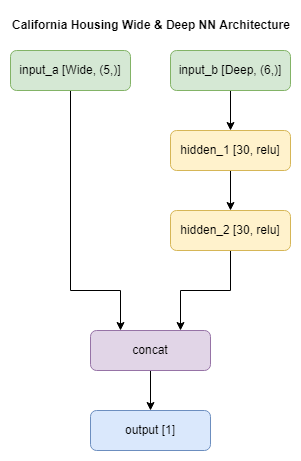

The diagram above was exported from draw.io. Its source (the exported page's mxGraphModel, read from the mxfile embedded in the PNG):
<mxGraphModel dx="992" dy="547" grid="1" gridSize="10" guides="1" tooltips="1" connect="1" arrows="1" fold="1" page="1" pageScale="1" pageWidth="1654" pageHeight="1169" math="0" shadow="0">
  <root>
    <mxCell id="0" />
    <mxCell id="1" parent="0" />
    <mxCell id="2" style="edgeStyle=orthogonalEdgeStyle;rounded=0;orthogonalLoop=1;jettySize=auto;html=1;entryX=0.25;entryY=0;entryDx=0;entryDy=0;" edge="1" source="3" target="11" parent="1">
      <mxGeometry relative="1" as="geometry">
        <Array as="points">
          <mxPoint x="300" y="320" />
          <mxPoint x="350" y="320" />
        </Array>
      </mxGeometry>
    </mxCell>
    <mxCell id="3" value="input_a [Wide, (5,)]" style="rounded=1;whiteSpace=wrap;html=1;fillColor=#d5e8d4;strokeColor=#82b366;" vertex="1" parent="1">
      <mxGeometry x="240" y="80" width="120" height="40" as="geometry" />
    </mxCell>
    <mxCell id="4" style="edgeStyle=orthogonalEdgeStyle;rounded=0;orthogonalLoop=1;jettySize=auto;html=1;entryX=0.5;entryY=0;entryDx=0;entryDy=0;" edge="1" source="5" target="7" parent="1">
      <mxGeometry relative="1" as="geometry" />
    </mxCell>
    <mxCell id="5" value="input_b [Deep, (6,)]" style="rounded=1;whiteSpace=wrap;html=1;fillColor=#d5e8d4;strokeColor=#82b366;" vertex="1" parent="1">
      <mxGeometry x="400" y="80" width="120" height="40" as="geometry" />
    </mxCell>
    <mxCell id="6" style="edgeStyle=orthogonalEdgeStyle;rounded=0;orthogonalLoop=1;jettySize=auto;html=1;entryX=0.5;entryY=0;entryDx=0;entryDy=0;" edge="1" source="7" target="9" parent="1">
      <mxGeometry relative="1" as="geometry" />
    </mxCell>
    <mxCell id="7" value="hidden_1 [30, relu]" style="rounded=1;whiteSpace=wrap;html=1;fillColor=#fff2cc;strokeColor=#d6b656;" vertex="1" parent="1">
      <mxGeometry x="400" y="160" width="120" height="40" as="geometry" />
    </mxCell>
    <mxCell id="8" style="edgeStyle=orthogonalEdgeStyle;rounded=0;orthogonalLoop=1;jettySize=auto;html=1;entryX=0.75;entryY=0;entryDx=0;entryDy=0;" edge="1" source="9" target="11" parent="1">
      <mxGeometry relative="1" as="geometry" />
    </mxCell>
    <mxCell id="9" value="hidden_2 [30, relu]" style="rounded=1;whiteSpace=wrap;html=1;fillColor=#fff2cc;strokeColor=#d6b656;" vertex="1" parent="1">
      <mxGeometry x="400" y="240" width="120" height="40" as="geometry" />
    </mxCell>
    <mxCell id="10" style="edgeStyle=orthogonalEdgeStyle;rounded=0;orthogonalLoop=1;jettySize=auto;html=1;entryX=0.5;entryY=0;entryDx=0;entryDy=0;" edge="1" source="11" target="12" parent="1">
      <mxGeometry relative="1" as="geometry" />
    </mxCell>
    <mxCell id="11" value="concat" style="rounded=1;whiteSpace=wrap;html=1;fillColor=#e1d5e7;strokeColor=#9673a6;" vertex="1" parent="1">
      <mxGeometry x="320" y="360" width="120" height="40" as="geometry" />
    </mxCell>
    <mxCell id="12" value="output [1]" style="rounded=1;whiteSpace=wrap;html=1;fillColor=#dae8fc;strokeColor=#6c8ebf;" vertex="1" parent="1">
      <mxGeometry x="320" y="440" width="120" height="40" as="geometry" />
    </mxCell>
    <mxCell id="13" value="&lt;b&gt;California Housing Wide &amp;amp; Deep NN Architecture&lt;/b&gt;" style="text;html=1;strokeColor=none;fillColor=none;align=left;verticalAlign=middle;whiteSpace=wrap;rounded=0;" vertex="1" parent="1">
      <mxGeometry x="240" y="40" width="280" height="30" as="geometry" />
    </mxCell>
  </root>
</mxGraphModel>